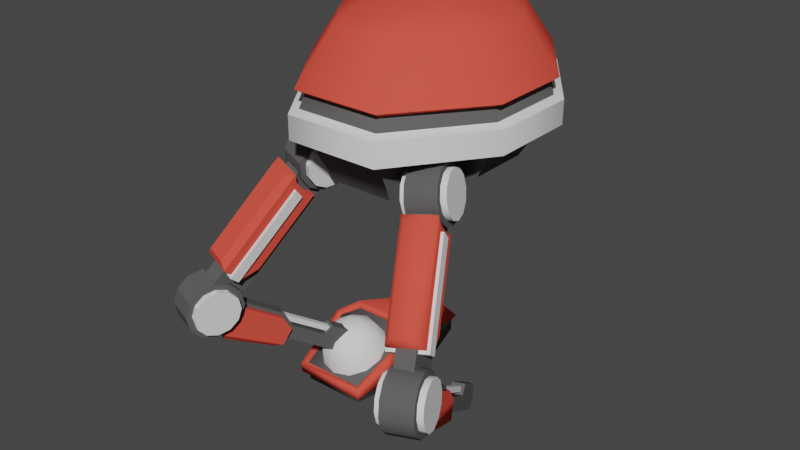 # Source: test-robot.blend  (saved by Blender 2.90.8; exported with 4.5.12 LTS)
import bpy
from mathutils import Matrix  # noqa: F401  (used for matrix-valued properties, if any)

bpy.ops.wm.read_factory_settings(use_empty=True)
scene = bpy.context.scene
scene.name = 'Scene'

# ---- collections
col_collection = bpy.data.collections.new('Collection'); scene.collection.children.link(col_collection)

# ---- materials (node trees are filled in below, after node groups)
mat_material_001 = bpy.data.materials.new('Material.001')
mat_material_001.use_transparent_shadow = False
mat_material_001.diffuse_color = (0.8, 0.08396, 0.05624, 1.0)
mat_material_002 = bpy.data.materials.new('Material.002')
mat_material_002.use_transparent_shadow = False
mat_material_002.diffuse_color = (0.1065, 0.1065, 0.1065, 1.0)
mat_material_003 = bpy.data.materials.new('Material.003')
mat_material_003.use_transparent_shadow = False

# ---- material node trees

# ---- world
world_world = bpy.data.worlds.new('World'); scene.world = world_world
world_world.use_nodes = True; world_world.node_tree.nodes.clear()
_N = world_world.node_tree.nodes; _L = world_world.node_tree.links
n0 = _N.new('ShaderNodeOutputWorld'); n0.name = 'World Output'; n0.location = (300, 300)
n1 = _N.new('ShaderNodeBackground'); n1.name = 'Background'; n1.location = (10, 300)
n1.inputs[0].default_value = (0.05088, 0.05088, 0.05088, 1.0)
_L.new(n1.outputs[0], n0.inputs[0])
n0.is_active_output = True
world_world.color = (0.05088, 0.05088, 0.05088)
world_world.use_sun_shadow = False
world_world.sun_shadow_jitter_overblur = 0.0

# ---- meshes
me_cylinder_003 = bpy.data.meshes.new('Cylinder.003')
me_cylinder_003.from_pydata([(-0.08667, 0.1667, 5.381e-09), (0.08667, 0.1667, -1.449e-08), (-0.08667, 0.1443, -0.08333), (0.08667, 0.1443, -0.08333), (-0.08667, 0.08333, -0.1443), (0.08667, 0.08333, -0.1443), (-0.08667, -3.129e-08, -0.1667), (0.08667, -3.129e-08, -0.1667), (-0.08667, -0.08333, -0.1443), (0.08667, -0.08333, -0.1443), (-0.08667, -0.1443, -0.08333), (0.08667, -0.1443, -0.08333), (-0.08667, -0.1667, -1.449e-08), (0.08667, -0.1667, -3.436e-08), (-0.08667, -0.1443, 0.08333), (0.08667, -0.1443, 0.08333), (-0.08667, -0.08333, 0.1443), (0.08667, -0.08333, 0.1443), (-0.08667, -1.015e-07, 0.1667), (0.08667, -1.015e-07, 0.1667), (-0.08667, 0.08333, 0.1443), (0.08667, 0.08333, 0.1443), (-0.08667, 0.1443, 0.08333), (0.08667, 0.1443, 0.08333), (-0.05333, 0.9417, -0.101), (0.05333, 0.9417, -0.101), (0.05333, 0.1266, 0.101), (-0.05333, 0.1266, 0.101), (-0.05333, 0.1266, -0.101), (0.05333, 0.1266, -0.101), (-0.05333, 0.9417, 0.101), (0.05333, 0.9417, 0.101), (-0.12, 0.1333, 3.146e-09), (0.12, 0.1333, -1.275e-08), (-0.12, 0.1155, -0.06667), (0.12, 0.1155, -0.06667), (-0.12, 0.06667, -0.1155), (0.12, 0.06667, -0.1155), (-0.12, -3.513e-08, -0.1333), (0.12, -3.513e-08, -0.1333), (-0.12, -0.06667, -0.1155), (0.12, -0.06667, -0.1155), (-0.12, -0.1155, -0.06667), (0.12, -0.1155, -0.06667), (-0.12, -0.1333, -1.275e-08), (0.12, -0.1333, -2.864e-08), (-0.12, -0.1155, 0.06667), (0.12, -0.1155, 0.06667), (-0.12, -0.06667, 0.1155), (0.12, -0.06667, 0.1155), (-0.12, -9.129e-08, 0.1333), (0.12, -9.129e-08, 0.1333), (-0.12, 0.06667, 0.1155), (0.12, 0.06667, 0.1155), (-0.12, 0.1155, 0.06667), (0.12, 0.1155, 0.06667), (-0.096, 0.2, 1.49e-08), (0.096, 0.2, -9.934e-09), (-0.096, 0.1873, -0.04972), (0.096, 0.1873, -0.04972), (0.096, 0.7685, -9.934e-09), (-0.096, 0.7685, 9.934e-09), (-0.096, 0.1732, 0.1), (0.096, 0.1732, 0.1), (-0.096, 0.1401, 0.134), (0.096, 0.1401, 0.134), (-0.096, 0.6797, -0.04972), (0.096, 0.6797, -0.04972), (-0.096, 0.7685, 0.134), (0.096, 0.7685, 0.134), (0.06267, 0.1734, 0.1673), (-0.06267, 0.1734, 0.1673), (0.06267, 0.7351, 0.1673), (-0.06267, 0.7351, 0.1673), (0.05333, 1.0, 0.0), (-0.05333, 1.0, 0.0), (0.113, 0.2077, 0.0831), (-0.113, 0.2077, 0.0831), (0.113, 0.7871, 0.08298), (-0.113, 0.7871, 0.08298), (0.113, 0.2226, 0.02307), (-0.113, 0.2226, 0.02307), (0.113, 0.7871, 0.0232), (-0.113, 0.7871, 0.0232)], [], [(0, 1, 3, 2), (2, 3, 5, 4), (4, 5, 7, 6), (6, 7, 9, 8), (8, 9, 11, 10), (10, 11, 13, 12), (12, 13, 15, 14), (14, 15, 17, 16), (16, 17, 19, 18), (18, 19, 21, 20), (3, 1, 23, 21, 19, 17, 15, 13, 11, 9, 7, 5), (20, 21, 23, 22), (22, 23, 1, 0), (0, 2, 4, 6, 8, 10, 12, 14, 16, 18, 20, 22), (28, 27, 26, 29), (24, 30, 27, 28), (30, 31, 26, 27), (24, 25, 31, 30), (25, 24, 28, 29), (31, 25, 29, 26), (32, 33, 35, 34), (34, 35, 37, 36), (36, 37, 39, 38), (38, 39, 41, 40), (40, 41, 43, 42), (42, 43, 45, 44), (44, 45, 47, 46), (46, 47, 49, 48), (48, 49, 51, 50), (50, 51, 53, 52), (35, 33, 55, 53, 51, 49, 47, 45, 43, 41, 39, 37), (52, 53, 55, 54), (54, 55, 33, 32), (32, 34, 36, 38, 40, 42, 44, 46, 48, 50, 52, 54), (56, 58, 59, 57), (64, 62, 63, 65), (62, 56, 57, 63), (61, 60, 67, 66), (68, 69, 60, 61), (63, 57, 60), (62, 64, 68, 61), (59, 58, 66, 67), (68, 64, 71, 73), (57, 59, 67, 60), (56, 62, 61), (65, 63, 60, 69), (58, 56, 61, 66), (71, 70, 72, 73), (64, 65, 70, 71), (69, 68, 73, 72), (65, 69, 72, 70), (30, 31, 74, 75), (24, 25, 74, 75), (74, 25, 31), (75, 24, 30), (77, 76, 78, 79), (76, 77, 81, 80), (80, 81, 83, 82), (79, 83, 81, 77), (79, 78, 82, 83), (76, 80, 82, 78)])
me_cylinder_003.polygons.foreach_set('material_index', [1, 1, 1, 1, 1, 1, 1, 1, 1, 1, 1, 1, 1, 1, 1, 1, 1, 1, 1, 1, 2, 2, 2, 2, 2, 2, 2, 2, 2, 2, 2, 2, 2, 2, 0, 0, 0, 0, 0, 0, 0, 0, 0, 0, 0, 0, 0, 0, 0, 0, 0, 1, 1, 1, 1, 2, 2, 2, 2, 2, 2])
_uv = me_cylinder_003.uv_layers.new(name='UVMap')
_uv.uv.foreach_set('vector', [1.0, 0.5, 1.0, 1.0, 0.9167, 1.0, 0.9167, 0.5, 0.9167, 0.5, 0.9167, 1.0, 0.8333, 1.0, 0.8333, 0.5, 0.8333, 0.5, 0.8333, 1.0, 0.75, 1.0, 0.75, 0.5, 0.75, 0.5, 0.75, 1.0, 0.6667, 1.0, 0.6667, 0.5, 0.6667, 0.5, 0.6667, 1.0, 0.5833, 1.0, 0.5833, 0.5, 0.5833, 0.5, 0.5833, 1.0, 0.5, 1.0, 0.5, 0.5, 0.5, 0.5, 0.5, 1.0, 0.4167, 1.0, 0.4167, 0.5, 0.4167, 0.5, 0.4167, 1.0, 0.3333, 1.0, 0.3333, 0.5, 0.3333, 0.5, 0.3333, 1.0, 0.25, 1.0, 0.25, 0.5, 0.25, 0.5, 0.25, 1.0, 0.1667, 1.0, 0.1667, 0.5, 0.37, 0.4578, 0.25, 0.49, 0.13, 0.4578, 0.04215, 0.37, 0.01, 0.25, 0.04215, 0.13, 0.13, 0.04215, 0.25, 0.01, 0.37, 0.04215, 0.4578, 0.13, 0.49, 0.25, 0.4578, 0.37, 0.1667, 0.5, 0.1667, 1.0, 0.08333, 1.0, 0.08333, 0.5, 0.08333, 0.5, 0.08333, 1.0, 7.451e-08, 1.0, 7.451e-08, 0.5, 0.75, 0.49, 0.87, 0.4578, 0.9578, 0.37, 0.99, 0.25, 0.9578, 0.13, 0.87, 0.04215, 0.75, 0.01, 0.63, 0.04215, 0.5422, 0.13, 0.51, 0.25, 0.5422, 0.37, 0.63, 0.4578, 0.0, 0.0, 0.0, 0.0, 0.0, 0.0, 0.0, 0.0, 0.0, 0.0, 0.0, 0.0, 0.0, 0.0, 0.0, 0.0, 0.0, 0.0, 0.0, 0.0, 0.0, 0.0, 0.0, 0.0, 0.0, 0.0, 0.0, 0.0, 0.0, 0.0, 0.0, 0.0, 0.0, 0.0, 0.0, 0.0, 0.0, 0.0, 0.0, 0.0, 0.0, 0.0, 0.0, 0.0, 0.0, 0.0, 0.0, 0.0, 1.0, 0.5, 1.0, 1.0, 0.9167, 1.0, 0.9167, 0.5, 0.9167, 0.5, 0.9167, 1.0, 0.8333, 1.0, 0.8333, 0.5, 0.8333, 0.5, 0.8333, 1.0, 0.75, 1.0, 0.75, 0.5, 0.75, 0.5, 0.75, 1.0, 0.6667, 1.0, 0.6667, 0.5, 0.6667, 0.5, 0.6667, 1.0, 0.5833, 1.0, 0.5833, 0.5, 0.5833, 0.5, 0.5833, 1.0, 0.5, 1.0, 0.5, 0.5, 0.5, 0.5, 0.5, 1.0, 0.4167, 1.0, 0.4167, 0.5, 0.4167, 0.5, 0.4167, 1.0, 0.3333, 1.0, 0.3333, 0.5, 0.3333, 0.5, 0.3333, 1.0, 0.25, 1.0, 0.25, 0.5, 0.25, 0.5, 0.25, 1.0, 0.1667, 1.0, 0.1667, 0.5, 0.37, 0.4578, 0.25, 0.49, 0.13, 0.4578, 0.04215, 0.37, 0.01, 0.25, 0.04215, 0.13, 0.13, 0.04215, 0.25, 0.01, 0.37, 0.04215, 0.4578, 0.13, 0.49, 0.25, 0.4578, 0.37, 0.1667, 0.5, 0.1667, 1.0, 0.08333, 1.0, 0.08333, 0.5, 0.08333, 0.5, 0.08333, 1.0, 7.451e-08, 1.0, 7.451e-08, 0.5, 0.75, 0.49, 0.87, 0.4578, 0.9578, 0.37, 0.99, 0.25, 0.9578, 0.13, 0.87, 0.04215, 0.75, 0.01, 0.63, 0.04215, 0.5422, 0.13, 0.51, 0.25, 0.5422, 0.37, 0.63, 0.4578, 1.0, 0.5, 0.9549, 0.5, 0.9549, 1.0, 1.0, 1.0, 0.125, 0.5, 0.08333, 0.5, 0.08333, 1.0, 0.125, 1.0, 0.08333, 0.5, 7.451e-08, 0.5, 7.451e-08, 1.0, 0.08333, 1.0, 1.0, 0.5, 1.0, 1.0, 0.9549, 1.0, 0.9549, 0.5, 0.125, 0.5, 0.125, 1.0, 0.08333, 1.0, 0.08333, 0.5, 0.08333, 1.0, 7.451e-08, 1.0, 0.08333, 1.0, 0.08333, 0.5, 0.125, 0.5, 0.125, 0.5, 0.08333, 0.5, 0.9549, 1.0, 0.9549, 0.5, 0.9549, 0.5, 0.9549, 1.0, 0.125, 0.5, 0.125, 0.5, 0.125, 0.5, 0.125, 0.5, 1.0, 1.0, 0.9549, 1.0, 0.9549, 1.0, 1.0, 1.0, 7.451e-08, 0.5, 0.08333, 0.5, 7.451e-08, 0.5, 0.125, 1.0, 0.08333, 1.0, 0.08333, 1.0, 0.125, 1.0, 0.9549, 0.5, 1.0, 0.5, 1.0, 0.5, 0.9549, 0.5, 0.125, 0.5, 0.125, 1.0, 0.125, 1.0, 0.125, 0.5, 0.125, 0.5, 0.125, 1.0, 0.125, 1.0, 0.125, 0.5, 0.125, 1.0, 0.125, 0.5, 0.125, 0.5, 0.125, 1.0, 0.125, 1.0, 0.125, 1.0, 0.125, 1.0, 0.125, 1.0, 0.0, 0.0, 0.0, 0.0, 0.0, 0.0, 0.0, 0.0, 0.0, 0.0, 0.0, 0.0, 0.0, 0.0, 0.0, 0.0, 0.0, 0.0, 0.0, 0.0, 0.0, 0.0, 0.0, 0.0, 0.0, 0.0, 0.0, 0.0, 0.125, 0.5, 0.125, 1.0, 0.125, 1.0, 0.125, 0.5, 0.125, 1.0, 0.125, 0.5, 0.125, 0.5, 0.125, 1.0, 0.125, 1.0, 0.125, 0.5, 0.125, 0.5, 0.125, 1.0, 0.125, 0.5, 0.125, 0.5, 0.125, 0.5, 0.125, 0.5, 0.125, 0.5, 0.125, 1.0, 0.125, 1.0, 0.125, 0.5, 0.125, 1.0, 0.125, 1.0, 0.125, 1.0, 0.125, 1.0])
me_cylinder_003.materials.append(mat_material_001)
me_cylinder_003.materials.append(mat_material_002)
me_cylinder_003.materials.append(mat_material_003)
me_cylinder_003.use_remesh_fix_poles = True
me_cylinder_003.use_remesh_preserve_attributes = False
me_cylinder_003.use_mirror_vertex_groups = False
me_cylinder_003.update()
me_cylinder_001 = bpy.data.meshes.new('Cylinder.001')
me_cylinder_001.from_pydata([(-0.08667, 0.1667, 5.381e-09), (0.08667, 0.1667, -1.449e-08), (-0.08667, 0.1443, -0.08333), (0.08667, 0.1443, -0.08333), (-0.08667, 0.08333, -0.1443), (0.08667, 0.08333, -0.1443), (-0.08667, -3.129e-08, -0.1667), (0.08667, -3.129e-08, -0.1667), (-0.08667, -0.08333, -0.1443), (0.08667, -0.08333, -0.1443), (-0.08667, -0.1443, -0.08333), (0.08667, -0.1443, -0.08333), (-0.08667, -0.1667, -1.449e-08), (0.08667, -0.1667, -3.436e-08), (-0.08667, -0.1443, 0.08333), (0.08667, -0.1443, 0.08333), (-0.08667, -0.08333, 0.1443), (0.08667, -0.08333, 0.1443), (-0.08667, -1.015e-07, 0.1667), (0.08667, -1.015e-07, 0.1667), (-0.08667, 0.08333, 0.1443), (0.08667, 0.08333, 0.1443), (-0.08667, 0.1443, 0.08333), (0.08667, 0.1443, 0.08333), (-0.03733, 0.9717, -0.07104), (0.03733, 0.9717, -0.07104), (0.03733, 0.1266, 0.07104), (-0.03733, 0.1266, 0.07104), (-0.03733, 0.1266, -0.07104), (0.03733, 0.1266, -0.07104), (-0.03733, 0.9717, 0.07104), (0.03733, 0.9717, 0.07104), (-0.12, 0.1333, 3.146e-09), (0.12, 0.1333, -1.275e-08), (-0.12, 0.1155, -0.06667), (0.12, 0.1155, -0.06667), (-0.12, 0.06667, -0.1155), (0.12, 0.06667, -0.1155), (-0.12, -3.513e-08, -0.1333), (0.12, -3.513e-08, -0.1333), (-0.12, -0.06667, -0.1155), (0.12, -0.06667, -0.1155), (-0.12, -0.1155, -0.06667), (0.12, -0.1155, -0.06667), (-0.12, -0.1333, -1.275e-08), (0.12, -0.1333, -2.864e-08), (-0.12, -0.1155, 0.06667), (0.12, -0.1155, 0.06667), (-0.12, -0.06667, 0.1155), (0.12, -0.06667, 0.1155), (-0.12, -9.129e-08, 0.1333), (0.12, -9.129e-08, 0.1333), (-0.12, 0.06667, 0.1155), (0.12, 0.06667, 0.1155), (-0.12, 0.1155, 0.06667), (0.12, 0.1155, 0.06667), (-0.066, 0.2, 1.49e-08), (0.066, 0.2, -9.934e-09), (-0.066, 0.1873, -0.04972), (0.066, 0.1873, -0.04972), (0.066, 0.5282, -9.934e-09), (-0.066, 0.5282, 9.934e-09), (-0.066, 0.1732, 0.1), (0.066, 0.1732, 0.1), (-0.066, 0.1401, 0.134), (0.066, 0.1401, 0.134), (-0.066, 0.4395, -0.04972), (0.066, 0.4395, -0.04972), (-0.066, 0.5282, 0.104), (0.066, 0.5282, 0.104), (0.03267, 0.1734, 0.1673), (-0.03267, 0.1734, 0.1673), (0.03267, 0.4949, 0.1373), (-0.03267, 0.4949, 0.1373), (0.03733, 1.0, 0.0), (-0.03733, 1.0, 0.0), (0.03733, 0.4474, -0.07104), (-0.03733, 0.4474, -0.07104), (-0.03733, 0.4474, 0.07104), (0.03733, 0.4474, 0.07104), (0.03733, 0.7915, -0.008925), (-0.03733, 0.7915, -0.008925), (-0.03733, 0.7915, 0.07104), (0.03733, 0.7915, 0.07104), (0.03733, 0.5492, 0.07104), (0.03733, 0.5492, -0.008925), (-0.03733, 0.5492, -0.008925), (-0.03733, 0.5492, 0.07104), (0.03733, 0.8125, -0.07104), (-0.03733, 0.8125, -0.07104), (-0.03733, 0.8125, 0.07104), (0.03733, 0.8125, 0.07104), (0.01867, 0.4729, -0.05551), (-0.01867, 0.4729, -0.05551), (0.01867, 0.7968, -0.02445), (-0.01867, 0.7968, -0.02445), (0.01867, 0.5238, -0.02445), (-0.01867, 0.5238, -0.02445), (0.01867, 0.8073, -0.05551), (-0.01867, 0.8073, -0.05551)], [], [(0, 1, 3, 2), (2, 3, 5, 4), (4, 5, 7, 6), (6, 7, 9, 8), (8, 9, 11, 10), (10, 11, 13, 12), (12, 13, 15, 14), (14, 15, 17, 16), (16, 17, 19, 18), (18, 19, 21, 20), (3, 1, 23, 21, 19, 17, 15, 13, 11, 9, 7, 5), (20, 21, 23, 22), (22, 23, 1, 0), (0, 2, 4, 6, 8, 10, 12, 14, 16, 18, 20, 22), (28, 27, 26, 29), (77, 78, 27, 28), (78, 79, 26, 27), (24, 25, 31, 30), (76, 77, 28, 29), (79, 76, 29, 26), (32, 33, 35, 34), (34, 35, 37, 36), (36, 37, 39, 38), (38, 39, 41, 40), (40, 41, 43, 42), (42, 43, 45, 44), (44, 45, 47, 46), (46, 47, 49, 48), (48, 49, 51, 50), (50, 51, 53, 52), (35, 33, 55, 53, 51, 49, 47, 45, 43, 41, 39, 37), (52, 53, 55, 54), (54, 55, 33, 32), (32, 34, 36, 38, 40, 42, 44, 46, 48, 50, 52, 54), (56, 58, 59, 57), (64, 62, 63, 65), (62, 56, 57, 63), (61, 60, 67, 66), (68, 69, 60, 61), (63, 57, 60), (62, 64, 68, 61), (59, 58, 66, 67), (68, 64, 71, 73), (57, 59, 67, 60), (56, 62, 61), (65, 63, 60, 69), (58, 56, 61, 66), (71, 70, 72, 73), (64, 65, 70, 71), (69, 68, 73, 72), (65, 69, 72, 70), (30, 31, 74, 75), (24, 25, 74, 75), (74, 25, 31), (75, 24, 30), (84, 85, 76, 79), (85, 86, 77, 76), (87, 84, 79, 78), (86, 87, 78, 77), (89, 90, 82, 81), (90, 91, 83, 82), (88, 89, 81, 80), (91, 88, 80, 83), (81, 82, 87, 86), (82, 83, 84, 87), (80, 81, 86, 85), (83, 80, 85, 84), (31, 25, 88, 91), (25, 24, 89, 88), (30, 31, 91, 90), (24, 30, 90, 89), (98, 94, 96, 92), (94, 95, 97, 96), (95, 99, 93, 97), (99, 98, 92, 93)])
me_cylinder_001.polygons.foreach_set('material_index', [1, 1, 1, 1, 1, 1, 1, 1, 1, 1, 1, 1, 1, 1, 1, 1, 1, 1, 1, 1, 2, 2, 2, 2, 2, 2, 2, 2, 2, 2, 2, 2, 2, 2, 0, 0, 0, 0, 0, 0, 0, 0, 0, 0, 0, 0, 0, 0, 0, 0, 0, 1, 1, 1, 1, 1, 1, 1, 1, 1, 1, 1, 1, 1, 1, 1, 1, 1, 1, 1, 1, 2, 2, 2, 2])
_uv = me_cylinder_001.uv_layers.new(name='UVMap')
_uv.uv.foreach_set('vector', [1.0, 0.5, 1.0, 1.0, 0.9167, 1.0, 0.9167, 0.5, 0.9167, 0.5, 0.9167, 1.0, 0.8333, 1.0, 0.8333, 0.5, 0.8333, 0.5, 0.8333, 1.0, 0.75, 1.0, 0.75, 0.5, 0.75, 0.5, 0.75, 1.0, 0.6667, 1.0, 0.6667, 0.5, 0.6667, 0.5, 0.6667, 1.0, 0.5833, 1.0, 0.5833, 0.5, 0.5833, 0.5, 0.5833, 1.0, 0.5, 1.0, 0.5, 0.5, 0.5, 0.5, 0.5, 1.0, 0.4167, 1.0, 0.4167, 0.5, 0.4167, 0.5, 0.4167, 1.0, 0.3333, 1.0, 0.3333, 0.5, 0.3333, 0.5, 0.3333, 1.0, 0.25, 1.0, 0.25, 0.5, 0.25, 0.5, 0.25, 1.0, 0.1667, 1.0, 0.1667, 0.5, 0.37, 0.4578, 0.25, 0.49, 0.13, 0.4578, 0.04215, 0.37, 0.01, 0.25, 0.04215, 0.13, 0.13, 0.04215, 0.25, 0.01, 0.37, 0.04215, 0.4578, 0.13, 0.49, 0.25, 0.4578, 0.37, 0.1667, 0.5, 0.1667, 1.0, 0.08333, 1.0, 0.08333, 0.5, 0.08333, 0.5, 0.08333, 1.0, 7.451e-08, 1.0, 7.451e-08, 0.5, 0.75, 0.49, 0.87, 0.4578, 0.9578, 0.37, 0.99, 0.25, 0.9578, 0.13, 0.87, 0.04215, 0.75, 0.01, 0.63, 0.04215, 0.5422, 0.13, 0.51, 0.25, 0.5422, 0.37, 0.63, 0.4578, 0.0, 0.0, 0.0, 0.0, 0.0, 0.0, 0.0, 0.0, 0.0, 0.0, 0.0, 0.0, 0.0, 0.0, 0.0, 0.0, 0.0, 0.0, 0.0, 0.0, 0.0, 0.0, 0.0, 0.0, 0.0, 0.0, 0.0, 0.0, 0.0, 0.0, 0.0, 0.0, 0.0, 0.0, 0.0, 0.0, 0.0, 0.0, 0.0, 0.0, 0.0, 0.0, 0.0, 0.0, 0.0, 0.0, 0.0, 0.0, 1.0, 0.5, 1.0, 1.0, 0.9167, 1.0, 0.9167, 0.5, 0.9167, 0.5, 0.9167, 1.0, 0.8333, 1.0, 0.8333, 0.5, 0.8333, 0.5, 0.8333, 1.0, 0.75, 1.0, 0.75, 0.5, 0.75, 0.5, 0.75, 1.0, 0.6667, 1.0, 0.6667, 0.5, 0.6667, 0.5, 0.6667, 1.0, 0.5833, 1.0, 0.5833, 0.5, 0.5833, 0.5, 0.5833, 1.0, 0.5, 1.0, 0.5, 0.5, 0.5, 0.5, 0.5, 1.0, 0.4167, 1.0, 0.4167, 0.5, 0.4167, 0.5, 0.4167, 1.0, 0.3333, 1.0, 0.3333, 0.5, 0.3333, 0.5, 0.3333, 1.0, 0.25, 1.0, 0.25, 0.5, 0.25, 0.5, 0.25, 1.0, 0.1667, 1.0, 0.1667, 0.5, 0.37, 0.4578, 0.25, 0.49, 0.13, 0.4578, 0.04215, 0.37, 0.01, 0.25, 0.04215, 0.13, 0.13, 0.04215, 0.25, 0.01, 0.37, 0.04215, 0.4578, 0.13, 0.49, 0.25, 0.4578, 0.37, 0.1667, 0.5, 0.1667, 1.0, 0.08333, 1.0, 0.08333, 0.5, 0.08333, 0.5, 0.08333, 1.0, 7.451e-08, 1.0, 7.451e-08, 0.5, 0.75, 0.49, 0.87, 0.4578, 0.9578, 0.37, 0.99, 0.25, 0.9578, 0.13, 0.87, 0.04215, 0.75, 0.01, 0.63, 0.04215, 0.5422, 0.13, 0.51, 0.25, 0.5422, 0.37, 0.63, 0.4578, 1.0, 0.5, 0.9549, 0.5, 0.9549, 1.0, 1.0, 1.0, 0.125, 0.5, 0.08333, 0.5, 0.08333, 1.0, 0.125, 1.0, 0.08333, 0.5, 7.451e-08, 0.5, 7.451e-08, 1.0, 0.08333, 1.0, 1.0, 0.5, 1.0, 1.0, 0.9549, 1.0, 0.9549, 0.5, 0.125, 0.5, 0.125, 1.0, 0.08333, 1.0, 0.08333, 0.5, 0.08333, 1.0, 7.451e-08, 1.0, 0.08333, 1.0, 0.08333, 0.5, 0.125, 0.5, 0.125, 0.5, 0.08333, 0.5, 0.9549, 1.0, 0.9549, 0.5, 0.9549, 0.5, 0.9549, 1.0, 0.125, 0.5, 0.125, 0.5, 0.125, 0.5, 0.125, 0.5, 1.0, 1.0, 0.9549, 1.0, 0.9549, 1.0, 1.0, 1.0, 7.451e-08, 0.5, 0.08333, 0.5, 7.451e-08, 0.5, 0.125, 1.0, 0.08333, 1.0, 0.08333, 1.0, 0.125, 1.0, 0.9549, 0.5, 1.0, 0.5, 1.0, 0.5, 0.9549, 0.5, 0.125, 0.5, 0.125, 1.0, 0.125, 1.0, 0.125, 0.5, 0.125, 0.5, 0.125, 1.0, 0.125, 1.0, 0.125, 0.5, 0.125, 1.0, 0.125, 0.5, 0.125, 0.5, 0.125, 1.0, 0.125, 1.0, 0.125, 1.0, 0.125, 1.0, 0.125, 1.0, 0.0, 0.0, 0.0, 0.0, 0.0, 0.0, 0.0, 0.0, 0.0, 0.0, 0.0, 0.0, 0.0, 0.0, 0.0, 0.0, 0.0, 0.0, 0.0, 0.0, 0.0, 0.0, 0.0, 0.0, 0.0, 0.0, 0.0, 0.0, 0.0, 0.0, 0.0, 0.0, 0.0, 0.0, 0.0, 0.0, 0.0, 0.0, 0.0, 0.0, 0.0, 0.0, 0.0, 0.0, 0.0, 0.0, 0.0, 0.0, 0.0, 0.0, 0.0, 0.0, 0.0, 0.0, 0.0, 0.0, 0.0, 0.0, 0.0, 0.0, 0.0, 0.0, 0.0, 0.0, 0.0, 0.0, 0.0, 0.0, 0.0, 0.0, 0.0, 0.0, 0.0, 0.0, 0.0, 0.0, 0.0, 0.0, 0.0, 0.0, 0.0, 0.0, 0.0, 0.0, 0.0, 0.0, 0.0, 0.0, 0.0, 0.0, 0.0, 0.0, 0.0, 0.0, 0.0, 0.0, 0.0, 0.0, 0.0, 0.0, 0.0, 0.0, 0.0, 0.0, 0.0, 0.0, 0.0, 0.0, 0.0, 0.0, 0.0, 0.0, 0.0, 0.0, 0.0, 0.0, 0.0, 0.0, 0.0, 0.0, 0.0, 0.0, 0.0, 0.0, 0.0, 0.0, 0.0, 0.0, 0.0, 0.0, 0.0, 0.0, 0.0, 0.0, 0.0, 0.0, 0.0, 0.0, 0.0, 0.0, 0.0, 0.0, 0.0, 0.0, 0.0, 0.0, 0.0, 0.0, 0.0, 0.0, 0.0, 0.0, 0.0, 0.0, 0.0, 0.0, 0.0, 0.0, 0.0, 0.0, 0.0, 0.0, 0.0, 0.0, 0.0, 0.0, 0.0, 0.0, 0.0, 0.0, 0.0, 0.0, 0.0, 0.0, 0.0, 0.0, 0.0, 0.0, 0.0, 0.0, 0.0, 0.0, 0.0, 0.0, 0.0, 0.0, 0.0, 0.0])
me_cylinder_001.materials.append(mat_material_001)
me_cylinder_001.materials.append(mat_material_002)
me_cylinder_001.materials.append(mat_material_003)
me_cylinder_001.use_remesh_fix_poles = True
me_cylinder_001.use_remesh_preserve_attributes = False
me_cylinder_001.use_mirror_vertex_groups = False
me_cylinder_001.update()
me_cylinder_002 = bpy.data.meshes.new('Cylinder.002')
me_cylinder_002.from_pydata([(-0.08667, 0.1667, 5.381e-09), (0.08667, 0.1667, -1.449e-08), (-0.08667, 0.1443, -0.08333), (0.08667, 0.1443, -0.08333), (-0.08667, 0.08333, -0.1443), (0.08667, 0.08333, -0.1443), (-0.08667, -3.129e-08, -0.1667), (0.08667, -3.129e-08, -0.1667), (-0.08667, -0.08333, -0.1443), (0.08667, -0.08333, -0.1443), (-0.08667, -0.1443, -0.08333), (0.08667, -0.1443, -0.08333), (-0.08667, -0.1667, -1.449e-08), (0.08667, -0.1667, -3.436e-08), (-0.08667, -0.1443, 0.08333), (0.08667, -0.1443, 0.08333), (-0.08667, -0.08333, 0.1443), (0.08667, -0.08333, 0.1443), (-0.08667, -1.015e-07, 0.1667), (0.08667, -1.015e-07, 0.1667), (-0.08667, 0.08333, 0.1443), (0.08667, 0.08333, 0.1443), (-0.08667, 0.1443, 0.08333), (0.08667, 0.1443, 0.08333), (-0.05333, 0.9417, -0.101), (0.05333, 0.9417, -0.101), (0.05333, 0.1266, 0.101), (-0.05333, 0.1266, 0.101), (-0.05333, 0.1266, -0.101), (0.05333, 0.1266, -0.101), (-0.05333, 0.9417, 0.101), (0.05333, 0.9417, 0.101), (-0.12, 0.1333, 3.146e-09), (0.12, 0.1333, -1.275e-08), (-0.12, 0.1155, -0.06667), (0.12, 0.1155, -0.06667), (-0.12, 0.06667, -0.1155), (0.12, 0.06667, -0.1155), (-0.12, -3.513e-08, -0.1333), (0.12, -3.513e-08, -0.1333), (-0.12, -0.06667, -0.1155), (0.12, -0.06667, -0.1155), (-0.12, -0.1155, -0.06667), (0.12, -0.1155, -0.06667), (-0.12, -0.1333, -1.275e-08), (0.12, -0.1333, -2.864e-08), (-0.12, -0.1155, 0.06667), (0.12, -0.1155, 0.06667), (-0.12, -0.06667, 0.1155), (0.12, -0.06667, 0.1155), (-0.12, -9.129e-08, 0.1333), (0.12, -9.129e-08, 0.1333), (-0.12, 0.06667, 0.1155), (0.12, 0.06667, 0.1155), (-0.12, 0.1155, 0.06667), (0.12, 0.1155, 0.06667), (-0.096, 0.2, 1.49e-08), (0.096, 0.2, -9.934e-09), (-0.096, 0.1873, -0.04972), (0.096, 0.1873, -0.04972), (0.096, 0.7685, -9.934e-09), (-0.096, 0.7685, 9.934e-09), (-0.096, 0.1732, 0.1), (0.096, 0.1732, 0.1), (-0.096, 0.1401, 0.134), (0.096, 0.1401, 0.134), (-0.096, 0.6797, -0.04972), (0.096, 0.6797, -0.04972), (-0.096, 0.7685, 0.134), (0.096, 0.7685, 0.134), (0.06267, 0.1734, 0.1673), (-0.06267, 0.1734, 0.1673), (0.06267, 0.7351, 0.1673), (-0.06267, 0.7351, 0.1673), (0.05333, 1.0, 0.0), (-0.05333, 1.0, 0.0), (0.113, 0.2077, 0.0831), (-0.113, 0.2077, 0.0831), (0.113, 0.7871, 0.08298), (-0.113, 0.7871, 0.08298), (0.113, 0.2226, 0.02307), (-0.113, 0.2226, 0.02307), (0.113, 0.7871, 0.0232), (-0.113, 0.7871, 0.0232)], [], [(0, 1, 3, 2), (2, 3, 5, 4), (4, 5, 7, 6), (6, 7, 9, 8), (8, 9, 11, 10), (10, 11, 13, 12), (12, 13, 15, 14), (14, 15, 17, 16), (16, 17, 19, 18), (18, 19, 21, 20), (3, 1, 23, 21, 19, 17, 15, 13, 11, 9, 7, 5), (20, 21, 23, 22), (22, 23, 1, 0), (0, 2, 4, 6, 8, 10, 12, 14, 16, 18, 20, 22), (28, 27, 26, 29), (24, 30, 27, 28), (30, 31, 26, 27), (24, 25, 31, 30), (25, 24, 28, 29), (31, 25, 29, 26), (32, 33, 35, 34), (34, 35, 37, 36), (36, 37, 39, 38), (38, 39, 41, 40), (40, 41, 43, 42), (42, 43, 45, 44), (44, 45, 47, 46), (46, 47, 49, 48), (48, 49, 51, 50), (50, 51, 53, 52), (35, 33, 55, 53, 51, 49, 47, 45, 43, 41, 39, 37), (52, 53, 55, 54), (54, 55, 33, 32), (32, 34, 36, 38, 40, 42, 44, 46, 48, 50, 52, 54), (56, 58, 59, 57), (64, 62, 63, 65), (62, 56, 57, 63), (61, 60, 67, 66), (68, 69, 60, 61), (63, 57, 60), (62, 64, 68, 61), (59, 58, 66, 67), (68, 64, 71, 73), (57, 59, 67, 60), (56, 62, 61), (65, 63, 60, 69), (58, 56, 61, 66), (71, 70, 72, 73), (64, 65, 70, 71), (69, 68, 73, 72), (65, 69, 72, 70), (30, 31, 74, 75), (24, 25, 74, 75), (74, 25, 31), (75, 24, 30), (77, 76, 78, 79), (76, 77, 81, 80), (80, 81, 83, 82), (79, 83, 81, 77), (79, 78, 82, 83), (76, 80, 82, 78)])
me_cylinder_002.polygons.foreach_set('use_smooth', [True] * 61)
me_cylinder_002.polygons.foreach_set('material_index', [1, 1, 1, 1, 1, 1, 1, 1, 1, 1, 1, 1, 1, 1, 1, 1, 1, 1, 1, 1, 2, 2, 2, 2, 2, 2, 2, 2, 2, 2, 2, 2, 2, 2, 0, 0, 0, 0, 0, 0, 0, 0, 0, 0, 0, 0, 0, 0, 0, 0, 0, 1, 1, 1, 1, 2, 2, 2, 2, 2, 2])
_uv = me_cylinder_002.uv_layers.new(name='UVMap')
_uv.uv.foreach_set('vector', [1.0, 0.5, 1.0, 1.0, 0.9167, 1.0, 0.9167, 0.5, 0.9167, 0.5, 0.9167, 1.0, 0.8333, 1.0, 0.8333, 0.5, 0.8333, 0.5, 0.8333, 1.0, 0.75, 1.0, 0.75, 0.5, 0.75, 0.5, 0.75, 1.0, 0.6667, 1.0, 0.6667, 0.5, 0.6667, 0.5, 0.6667, 1.0, 0.5833, 1.0, 0.5833, 0.5, 0.5833, 0.5, 0.5833, 1.0, 0.5, 1.0, 0.5, 0.5, 0.5, 0.5, 0.5, 1.0, 0.4167, 1.0, 0.4167, 0.5, 0.4167, 0.5, 0.4167, 1.0, 0.3333, 1.0, 0.3333, 0.5, 0.3333, 0.5, 0.3333, 1.0, 0.25, 1.0, 0.25, 0.5, 0.25, 0.5, 0.25, 1.0, 0.1667, 1.0, 0.1667, 0.5, 0.37, 0.4578, 0.25, 0.49, 0.13, 0.4578, 0.04215, 0.37, 0.01, 0.25, 0.04215, 0.13, 0.13, 0.04215, 0.25, 0.01, 0.37, 0.04215, 0.4578, 0.13, 0.49, 0.25, 0.4578, 0.37, 0.1667, 0.5, 0.1667, 1.0, 0.08333, 1.0, 0.08333, 0.5, 0.08333, 0.5, 0.08333, 1.0, 7.451e-08, 1.0, 7.451e-08, 0.5, 0.75, 0.49, 0.87, 0.4578, 0.9578, 0.37, 0.99, 0.25, 0.9578, 0.13, 0.87, 0.04215, 0.75, 0.01, 0.63, 0.04215, 0.5422, 0.13, 0.51, 0.25, 0.5422, 0.37, 0.63, 0.4578, 0.0, 0.0, 0.0, 0.0, 0.0, 0.0, 0.0, 0.0, 0.0, 0.0, 0.0, 0.0, 0.0, 0.0, 0.0, 0.0, 0.0, 0.0, 0.0, 0.0, 0.0, 0.0, 0.0, 0.0, 0.0, 0.0, 0.0, 0.0, 0.0, 0.0, 0.0, 0.0, 0.0, 0.0, 0.0, 0.0, 0.0, 0.0, 0.0, 0.0, 0.0, 0.0, 0.0, 0.0, 0.0, 0.0, 0.0, 0.0, 1.0, 0.5, 1.0, 1.0, 0.9167, 1.0, 0.9167, 0.5, 0.9167, 0.5, 0.9167, 1.0, 0.8333, 1.0, 0.8333, 0.5, 0.8333, 0.5, 0.8333, 1.0, 0.75, 1.0, 0.75, 0.5, 0.75, 0.5, 0.75, 1.0, 0.6667, 1.0, 0.6667, 0.5, 0.6667, 0.5, 0.6667, 1.0, 0.5833, 1.0, 0.5833, 0.5, 0.5833, 0.5, 0.5833, 1.0, 0.5, 1.0, 0.5, 0.5, 0.5, 0.5, 0.5, 1.0, 0.4167, 1.0, 0.4167, 0.5, 0.4167, 0.5, 0.4167, 1.0, 0.3333, 1.0, 0.3333, 0.5, 0.3333, 0.5, 0.3333, 1.0, 0.25, 1.0, 0.25, 0.5, 0.25, 0.5, 0.25, 1.0, 0.1667, 1.0, 0.1667, 0.5, 0.37, 0.4578, 0.25, 0.49, 0.13, 0.4578, 0.04215, 0.37, 0.01, 0.25, 0.04215, 0.13, 0.13, 0.04215, 0.25, 0.01, 0.37, 0.04215, 0.4578, 0.13, 0.49, 0.25, 0.4578, 0.37, 0.1667, 0.5, 0.1667, 1.0, 0.08333, 1.0, 0.08333, 0.5, 0.08333, 0.5, 0.08333, 1.0, 7.451e-08, 1.0, 7.451e-08, 0.5, 0.75, 0.49, 0.87, 0.4578, 0.9578, 0.37, 0.99, 0.25, 0.9578, 0.13, 0.87, 0.04215, 0.75, 0.01, 0.63, 0.04215, 0.5422, 0.13, 0.51, 0.25, 0.5422, 0.37, 0.63, 0.4578, 1.0, 0.5, 0.9549, 0.5, 0.9549, 1.0, 1.0, 1.0, 0.125, 0.5, 0.08333, 0.5, 0.08333, 1.0, 0.125, 1.0, 0.08333, 0.5, 7.451e-08, 0.5, 7.451e-08, 1.0, 0.08333, 1.0, 1.0, 0.5, 1.0, 1.0, 0.9549, 1.0, 0.9549, 0.5, 0.125, 0.5, 0.125, 1.0, 0.08333, 1.0, 0.08333, 0.5, 0.08333, 1.0, 7.451e-08, 1.0, 0.08333, 1.0, 0.08333, 0.5, 0.125, 0.5, 0.125, 0.5, 0.08333, 0.5, 0.9549, 1.0, 0.9549, 0.5, 0.9549, 0.5, 0.9549, 1.0, 0.125, 0.5, 0.125, 0.5, 0.125, 0.5, 0.125, 0.5, 1.0, 1.0, 0.9549, 1.0, 0.9549, 1.0, 1.0, 1.0, 7.451e-08, 0.5, 0.08333, 0.5, 7.451e-08, 0.5, 0.125, 1.0, 0.08333, 1.0, 0.08333, 1.0, 0.125, 1.0, 0.9549, 0.5, 1.0, 0.5, 1.0, 0.5, 0.9549, 0.5, 0.125, 0.5, 0.125, 1.0, 0.125, 1.0, 0.125, 0.5, 0.125, 0.5, 0.125, 1.0, 0.125, 1.0, 0.125, 0.5, 0.125, 1.0, 0.125, 0.5, 0.125, 0.5, 0.125, 1.0, 0.125, 1.0, 0.125, 1.0, 0.125, 1.0, 0.125, 1.0, 0.0, 0.0, 0.0, 0.0, 0.0, 0.0, 0.0, 0.0, 0.0, 0.0, 0.0, 0.0, 0.0, 0.0, 0.0, 0.0, 0.0, 0.0, 0.0, 0.0, 0.0, 0.0, 0.0, 0.0, 0.0, 0.0, 0.0, 0.0, 0.125, 0.5, 0.125, 1.0, 0.125, 1.0, 0.125, 0.5, 0.125, 1.0, 0.125, 0.5, 0.125, 0.5, 0.125, 1.0, 0.125, 1.0, 0.125, 0.5, 0.125, 0.5, 0.125, 1.0, 0.125, 0.5, 0.125, 0.5, 0.125, 0.5, 0.125, 0.5, 0.125, 0.5, 0.125, 1.0, 0.125, 1.0, 0.125, 0.5, 0.125, 1.0, 0.125, 1.0, 0.125, 1.0, 0.125, 1.0])
me_cylinder_002.materials.append(mat_material_001)
me_cylinder_002.materials.append(mat_material_002)
me_cylinder_002.materials.append(mat_material_003)
me_cylinder_002.use_remesh_fix_poles = True
me_cylinder_002.use_remesh_preserve_attributes = False
me_cylinder_002.use_mirror_vertex_groups = False
me_cylinder_002.update()
me_cylinder_004 = bpy.data.meshes.new('Cylinder.004')
me_cylinder_004.from_pydata([(-0.08667, 0.1667, 5.381e-09), (0.08667, 0.1667, -1.449e-08), (-0.08667, 0.1443, -0.08333), (0.08667, 0.1443, -0.08333), (-0.08667, 0.08333, -0.1443), (0.08667, 0.08333, -0.1443), (-0.08667, -3.129e-08, -0.1667), (0.08667, -3.129e-08, -0.1667), (-0.08667, -0.08333, -0.1443), (0.08667, -0.08333, -0.1443), (-0.08667, -0.1443, -0.08333), (0.08667, -0.1443, -0.08333), (-0.08667, -0.1667, -1.449e-08), (0.08667, -0.1667, -3.436e-08), (-0.08667, -0.1443, 0.08333), (0.08667, -0.1443, 0.08333), (-0.08667, -0.08333, 0.1443), (0.08667, -0.08333, 0.1443), (-0.08667, -1.015e-07, 0.1667), (0.08667, -1.015e-07, 0.1667), (-0.08667, 0.08333, 0.1443), (0.08667, 0.08333, 0.1443), (-0.08667, 0.1443, 0.08333), (0.08667, 0.1443, 0.08333), (-0.03733, 0.9717, -0.07104), (0.03733, 0.9717, -0.07104), (0.03733, 0.1266, 0.07104), (-0.03733, 0.1266, 0.07104), (-0.03733, 0.1266, -0.07104), (0.03733, 0.1266, -0.07104), (-0.03733, 0.9717, 0.07104), (0.03733, 0.9717, 0.07104), (-0.12, 0.1333, 3.146e-09), (0.12, 0.1333, -1.275e-08), (-0.12, 0.1155, -0.06667), (0.12, 0.1155, -0.06667), (-0.12, 0.06667, -0.1155), (0.12, 0.06667, -0.1155), (-0.12, -3.513e-08, -0.1333), (0.12, -3.513e-08, -0.1333), (-0.12, -0.06667, -0.1155), (0.12, -0.06667, -0.1155), (-0.12, -0.1155, -0.06667), (0.12, -0.1155, -0.06667), (-0.12, -0.1333, -1.275e-08), (0.12, -0.1333, -2.864e-08), (-0.12, -0.1155, 0.06667), (0.12, -0.1155, 0.06667), (-0.12, -0.06667, 0.1155), (0.12, -0.06667, 0.1155), (-0.12, -9.129e-08, 0.1333), (0.12, -9.129e-08, 0.1333), (-0.12, 0.06667, 0.1155), (0.12, 0.06667, 0.1155), (-0.12, 0.1155, 0.06667), (0.12, 0.1155, 0.06667), (-0.066, 0.2, 1.49e-08), (0.066, 0.2, -9.934e-09), (-0.066, 0.1873, -0.04972), (0.066, 0.1873, -0.04972), (0.066, 0.5282, -9.934e-09), (-0.066, 0.5282, 9.934e-09), (-0.066, 0.1732, 0.1), (0.066, 0.1732, 0.1), (-0.066, 0.1401, 0.134), (0.066, 0.1401, 0.134), (-0.066, 0.4395, -0.04972), (0.066, 0.4395, -0.04972), (-0.066, 0.5282, 0.104), (0.066, 0.5282, 0.104), (0.03267, 0.1734, 0.1673), (-0.03267, 0.1734, 0.1673), (0.03267, 0.4949, 0.1373), (-0.03267, 0.4949, 0.1373), (0.03733, 1.0, 0.0), (-0.03733, 1.0, 0.0), (0.03733, 0.4474, -0.07104), (-0.03733, 0.4474, -0.07104), (-0.03733, 0.4474, 0.07104), (0.03733, 0.4474, 0.07104), (0.03733, 0.7915, -0.008925), (-0.03733, 0.7915, -0.008925), (-0.03733, 0.7915, 0.07104), (0.03733, 0.7915, 0.07104), (0.03733, 0.5492, 0.07104), (0.03733, 0.5492, -0.008925), (-0.03733, 0.5492, -0.008925), (-0.03733, 0.5492, 0.07104), (0.03733, 0.8125, -0.07104), (-0.03733, 0.8125, -0.07104), (-0.03733, 0.8125, 0.07104), (0.03733, 0.8125, 0.07104), (0.01867, 0.4729, -0.05551), (-0.01867, 0.4729, -0.05551), (0.01867, 0.7968, -0.02445), (-0.01867, 0.7968, -0.02445), (0.01867, 0.5238, -0.02445), (-0.01867, 0.5238, -0.02445), (0.01867, 0.8073, -0.05551), (-0.01867, 0.8073, -0.05551)], [], [(0, 1, 3, 2), (2, 3, 5, 4), (4, 5, 7, 6), (6, 7, 9, 8), (8, 9, 11, 10), (10, 11, 13, 12), (12, 13, 15, 14), (14, 15, 17, 16), (16, 17, 19, 18), (18, 19, 21, 20), (3, 1, 23, 21, 19, 17, 15, 13, 11, 9, 7, 5), (20, 21, 23, 22), (22, 23, 1, 0), (0, 2, 4, 6, 8, 10, 12, 14, 16, 18, 20, 22), (28, 27, 26, 29), (77, 78, 27, 28), (78, 79, 26, 27), (24, 25, 31, 30), (76, 77, 28, 29), (79, 76, 29, 26), (32, 33, 35, 34), (34, 35, 37, 36), (36, 37, 39, 38), (38, 39, 41, 40), (40, 41, 43, 42), (42, 43, 45, 44), (44, 45, 47, 46), (46, 47, 49, 48), (48, 49, 51, 50), (50, 51, 53, 52), (35, 33, 55, 53, 51, 49, 47, 45, 43, 41, 39, 37), (52, 53, 55, 54), (54, 55, 33, 32), (32, 34, 36, 38, 40, 42, 44, 46, 48, 50, 52, 54), (56, 58, 59, 57), (64, 62, 63, 65), (62, 56, 57, 63), (61, 60, 67, 66), (68, 69, 60, 61), (63, 57, 60), (62, 64, 68, 61), (59, 58, 66, 67), (68, 64, 71, 73), (57, 59, 67, 60), (56, 62, 61), (65, 63, 60, 69), (58, 56, 61, 66), (71, 70, 72, 73), (64, 65, 70, 71), (69, 68, 73, 72), (65, 69, 72, 70), (30, 31, 74, 75), (24, 25, 74, 75), (74, 25, 31), (75, 24, 30), (84, 85, 76, 79), (85, 86, 77, 76), (87, 84, 79, 78), (86, 87, 78, 77), (89, 90, 82, 81), (90, 91, 83, 82), (88, 89, 81, 80), (91, 88, 80, 83), (81, 82, 87, 86), (82, 83, 84, 87), (80, 81, 86, 85), (83, 80, 85, 84), (31, 25, 88, 91), (25, 24, 89, 88), (30, 31, 91, 90), (24, 30, 90, 89), (98, 94, 96, 92), (94, 95, 97, 96), (95, 99, 93, 97), (99, 98, 92, 93)])
me_cylinder_004.polygons.foreach_set('use_smooth', [True] * 75)
me_cylinder_004.polygons.foreach_set('material_index', [1, 1, 1, 1, 1, 1, 1, 1, 1, 1, 1, 1, 1, 1, 1, 1, 1, 1, 1, 1, 2, 2, 2, 2, 2, 2, 2, 2, 2, 2, 2, 2, 2, 2, 0, 0, 0, 0, 0, 0, 0, 0, 0, 0, 0, 0, 0, 0, 0, 0, 0, 1, 1, 1, 1, 1, 1, 1, 1, 1, 1, 1, 1, 1, 1, 1, 1, 1, 1, 1, 1, 2, 2, 2, 2])
_uv = me_cylinder_004.uv_layers.new(name='UVMap')
_uv.uv.foreach_set('vector', [1.0, 0.5, 1.0, 1.0, 0.9167, 1.0, 0.9167, 0.5, 0.9167, 0.5, 0.9167, 1.0, 0.8333, 1.0, 0.8333, 0.5, 0.8333, 0.5, 0.8333, 1.0, 0.75, 1.0, 0.75, 0.5, 0.75, 0.5, 0.75, 1.0, 0.6667, 1.0, 0.6667, 0.5, 0.6667, 0.5, 0.6667, 1.0, 0.5833, 1.0, 0.5833, 0.5, 0.5833, 0.5, 0.5833, 1.0, 0.5, 1.0, 0.5, 0.5, 0.5, 0.5, 0.5, 1.0, 0.4167, 1.0, 0.4167, 0.5, 0.4167, 0.5, 0.4167, 1.0, 0.3333, 1.0, 0.3333, 0.5, 0.3333, 0.5, 0.3333, 1.0, 0.25, 1.0, 0.25, 0.5, 0.25, 0.5, 0.25, 1.0, 0.1667, 1.0, 0.1667, 0.5, 0.37, 0.4578, 0.25, 0.49, 0.13, 0.4578, 0.04215, 0.37, 0.01, 0.25, 0.04215, 0.13, 0.13, 0.04215, 0.25, 0.01, 0.37, 0.04215, 0.4578, 0.13, 0.49, 0.25, 0.4578, 0.37, 0.1667, 0.5, 0.1667, 1.0, 0.08333, 1.0, 0.08333, 0.5, 0.08333, 0.5, 0.08333, 1.0, 7.451e-08, 1.0, 7.451e-08, 0.5, 0.75, 0.49, 0.87, 0.4578, 0.9578, 0.37, 0.99, 0.25, 0.9578, 0.13, 0.87, 0.04215, 0.75, 0.01, 0.63, 0.04215, 0.5422, 0.13, 0.51, 0.25, 0.5422, 0.37, 0.63, 0.4578, 0.0, 0.0, 0.0, 0.0, 0.0, 0.0, 0.0, 0.0, 0.0, 0.0, 0.0, 0.0, 0.0, 0.0, 0.0, 0.0, 0.0, 0.0, 0.0, 0.0, 0.0, 0.0, 0.0, 0.0, 0.0, 0.0, 0.0, 0.0, 0.0, 0.0, 0.0, 0.0, 0.0, 0.0, 0.0, 0.0, 0.0, 0.0, 0.0, 0.0, 0.0, 0.0, 0.0, 0.0, 0.0, 0.0, 0.0, 0.0, 1.0, 0.5, 1.0, 1.0, 0.9167, 1.0, 0.9167, 0.5, 0.9167, 0.5, 0.9167, 1.0, 0.8333, 1.0, 0.8333, 0.5, 0.8333, 0.5, 0.8333, 1.0, 0.75, 1.0, 0.75, 0.5, 0.75, 0.5, 0.75, 1.0, 0.6667, 1.0, 0.6667, 0.5, 0.6667, 0.5, 0.6667, 1.0, 0.5833, 1.0, 0.5833, 0.5, 0.5833, 0.5, 0.5833, 1.0, 0.5, 1.0, 0.5, 0.5, 0.5, 0.5, 0.5, 1.0, 0.4167, 1.0, 0.4167, 0.5, 0.4167, 0.5, 0.4167, 1.0, 0.3333, 1.0, 0.3333, 0.5, 0.3333, 0.5, 0.3333, 1.0, 0.25, 1.0, 0.25, 0.5, 0.25, 0.5, 0.25, 1.0, 0.1667, 1.0, 0.1667, 0.5, 0.37, 0.4578, 0.25, 0.49, 0.13, 0.4578, 0.04215, 0.37, 0.01, 0.25, 0.04215, 0.13, 0.13, 0.04215, 0.25, 0.01, 0.37, 0.04215, 0.4578, 0.13, 0.49, 0.25, 0.4578, 0.37, 0.1667, 0.5, 0.1667, 1.0, 0.08333, 1.0, 0.08333, 0.5, 0.08333, 0.5, 0.08333, 1.0, 7.451e-08, 1.0, 7.451e-08, 0.5, 0.75, 0.49, 0.87, 0.4578, 0.9578, 0.37, 0.99, 0.25, 0.9578, 0.13, 0.87, 0.04215, 0.75, 0.01, 0.63, 0.04215, 0.5422, 0.13, 0.51, 0.25, 0.5422, 0.37, 0.63, 0.4578, 1.0, 0.5, 0.9549, 0.5, 0.9549, 1.0, 1.0, 1.0, 0.125, 0.5, 0.08333, 0.5, 0.08333, 1.0, 0.125, 1.0, 0.08333, 0.5, 7.451e-08, 0.5, 7.451e-08, 1.0, 0.08333, 1.0, 1.0, 0.5, 1.0, 1.0, 0.9549, 1.0, 0.9549, 0.5, 0.125, 0.5, 0.125, 1.0, 0.08333, 1.0, 0.08333, 0.5, 0.08333, 1.0, 7.451e-08, 1.0, 0.08333, 1.0, 0.08333, 0.5, 0.125, 0.5, 0.125, 0.5, 0.08333, 0.5, 0.9549, 1.0, 0.9549, 0.5, 0.9549, 0.5, 0.9549, 1.0, 0.125, 0.5, 0.125, 0.5, 0.125, 0.5, 0.125, 0.5, 1.0, 1.0, 0.9549, 1.0, 0.9549, 1.0, 1.0, 1.0, 7.451e-08, 0.5, 0.08333, 0.5, 7.451e-08, 0.5, 0.125, 1.0, 0.08333, 1.0, 0.08333, 1.0, 0.125, 1.0, 0.9549, 0.5, 1.0, 0.5, 1.0, 0.5, 0.9549, 0.5, 0.125, 0.5, 0.125, 1.0, 0.125, 1.0, 0.125, 0.5, 0.125, 0.5, 0.125, 1.0, 0.125, 1.0, 0.125, 0.5, 0.125, 1.0, 0.125, 0.5, 0.125, 0.5, 0.125, 1.0, 0.125, 1.0, 0.125, 1.0, 0.125, 1.0, 0.125, 1.0, 0.0, 0.0, 0.0, 0.0, 0.0, 0.0, 0.0, 0.0, 0.0, 0.0, 0.0, 0.0, 0.0, 0.0, 0.0, 0.0, 0.0, 0.0, 0.0, 0.0, 0.0, 0.0, 0.0, 0.0, 0.0, 0.0, 0.0, 0.0, 0.0, 0.0, 0.0, 0.0, 0.0, 0.0, 0.0, 0.0, 0.0, 0.0, 0.0, 0.0, 0.0, 0.0, 0.0, 0.0, 0.0, 0.0, 0.0, 0.0, 0.0, 0.0, 0.0, 0.0, 0.0, 0.0, 0.0, 0.0, 0.0, 0.0, 0.0, 0.0, 0.0, 0.0, 0.0, 0.0, 0.0, 0.0, 0.0, 0.0, 0.0, 0.0, 0.0, 0.0, 0.0, 0.0, 0.0, 0.0, 0.0, 0.0, 0.0, 0.0, 0.0, 0.0, 0.0, 0.0, 0.0, 0.0, 0.0, 0.0, 0.0, 0.0, 0.0, 0.0, 0.0, 0.0, 0.0, 0.0, 0.0, 0.0, 0.0, 0.0, 0.0, 0.0, 0.0, 0.0, 0.0, 0.0, 0.0, 0.0, 0.0, 0.0, 0.0, 0.0, 0.0, 0.0, 0.0, 0.0, 0.0, 0.0, 0.0, 0.0, 0.0, 0.0, 0.0, 0.0, 0.0, 0.0, 0.0, 0.0, 0.0, 0.0, 0.0, 0.0, 0.0, 0.0, 0.0, 0.0, 0.0, 0.0, 0.0, 0.0, 0.0, 0.0, 0.0, 0.0, 0.0, 0.0, 0.0, 0.0, 0.0, 0.0, 0.0, 0.0, 0.0, 0.0, 0.0, 0.0, 0.0, 0.0, 0.0, 0.0, 0.0, 0.0, 0.0, 0.0, 0.0, 0.0, 0.0, 0.0, 0.0, 0.0, 0.0, 0.0, 0.0, 0.0, 0.0, 0.0, 0.0, 0.0, 0.0, 0.0, 0.0, 0.0, 0.0, 0.0, 0.0, 0.0, 0.0, 0.0])
me_cylinder_004.materials.append(mat_material_001)
me_cylinder_004.materials.append(mat_material_002)
me_cylinder_004.materials.append(mat_material_003)
me_cylinder_004.use_remesh_fix_poles = True
me_cylinder_004.use_remesh_preserve_attributes = False
me_cylinder_004.use_mirror_vertex_groups = False
me_cylinder_004.update()
me_cube = bpy.data.meshes.new('Cube')
me_cube.from_pydata([(-0.2264, 0.2307, -0.3334), (-0.1812, -0.5413, -0.3249), (0.1812, -0.5413, -0.3249), (0.1812, 0.5456, -0.2522), (-0.1812, 0.5456, -0.2522), (0.4364, -0.1777, -0.2522), (0.4364, 0.1846, -0.2522), (0.2264, -0.2222, -0.3334), (-0.2264, -0.2222, -0.3334), (0.2264, 0.2307, -0.3334), (0.589, 0.2448, 0.09971), (0.5456, 0.2307, -0.07465), (0.589, -0.2362, 0.09963), (0.5456, -0.2222, -0.07465), (-0.589, -0.2362, 0.09963), (-0.5456, -0.2222, -0.07465), (-0.589, 0.2448, 0.09971), (-0.5456, 0.2307, -0.07465), (0.2461, -0.7161, 0.1029), (0.2264, -0.6766, -0.07465), (-0.2461, -0.7161, 0.1029), (-0.2264, -0.6766, -0.07465), (-0.246, 0.7214, 0.103), (-0.2264, 0.682, -0.07465), (0.246, 0.7214, 0.103), (0.2264, 0.682, -0.07465), (-0.4364, 0.1846, -0.2522), (-0.4364, -0.1777, -0.2522), (0.2264, -0.2222, -0.07465), (-0.2264, -0.2222, -0.07465), (0.6409, -0.2523, 0.08272), (0.2726, -0.7654, 0.08272), (-0.6409, 0.261, 0.08272), (-0.2724, 0.7708, 0.08272), (-0.6409, -0.2523, 0.08272), (-0.2726, -0.7654, 0.08272), (0.6409, 0.261, 0.08272), (0.2724, 0.7708, 0.08272), (0.6409, 0.261, -0.05314), (0.6409, -0.2523, -0.05314), (-0.6409, -0.2523, -0.05314), (-0.6409, 0.261, -0.05314), (0.2726, -0.7654, -0.05314), (-0.2726, -0.7654, -0.05314), (-0.2724, 0.7708, -0.05314), (0.2724, 0.7708, -0.05314), (-0.2264, 0.2307, -0.07465), (0.2264, 0.2307, -0.07465), (0.5626, 0.233, 0.1709), (0.5627, -0.2252, 0.1708), (-0.5627, -0.2252, 0.1708), (-0.5626, 0.233, 0.1709), (0.2351, -0.6835, 0.1737), (-0.2351, -0.6835, 0.1737), (-0.235, 0.6882, 0.1738), (0.235, 0.6882, 0.1738), (-0.4441, 0.1798, 0.4825), (-0.1866, 0.5311, 0.4865), (-0.4441, -0.173, 0.4824), (0.4441, 0.1798, 0.4825), (0.1866, 0.5311, 0.4865), (0.4441, -0.173, 0.4824), (0.2156, 0.2144, 0.5795), (0.2156, -0.206, 0.5796), (0.1867, -0.5265, 0.4864), (-0.1867, -0.5265, 0.4864), (-0.2156, 0.2144, 0.5795), (-0.2156, -0.206, 0.5796), (0.6139, 0.2498, 0.1956), (0.614, -0.2419, 0.1955), (-0.614, -0.2419, 0.1955), (-0.6139, 0.2498, 0.1956), (0.2582, -0.7301, 0.2021), (-0.2582, -0.7301, 0.2021), (-0.258, 0.7349, 0.2023), (0.258, 0.7349, 0.2023)], [], [(54, 22, 16, 51), (7, 28, 19, 2), (1, 21, 29, 8), (7, 2, 1, 8), (5, 13, 28, 7), (3, 9, 0, 4), (26, 17, 46, 0), (9, 7, 8, 0), (50, 53, 73, 70), (48, 55, 75, 68), (52, 49, 69, 72), (6, 5, 7, 9), (49, 48, 68, 69), (54, 51, 71, 74), (55, 48, 10, 24), (55, 54, 74, 75), (15, 17, 26, 27), (17, 15, 40, 41), (0, 8, 27, 26), (19, 13, 39, 42), (8, 29, 15, 27), (24, 10, 36, 37), (11, 13, 5, 6), (18, 20, 35, 31), (0, 46, 23, 4), (9, 47, 11, 6), (11, 25, 45, 38), (19, 21, 1, 2), (23, 25, 3, 4), (16, 22, 33, 32), (21, 19, 42, 43), (15, 21, 43, 40), (3, 25, 47, 9), (13, 19, 28), (21, 15, 29), (44, 33, 37, 45), (42, 31, 35, 43), (31, 42, 39, 30), (40, 34, 32, 41), (38, 36, 30, 39), (35, 34, 40, 43), (33, 44, 41, 32), (37, 36, 38, 45), (12, 18, 31, 30), (20, 14, 34, 35), (23, 17, 41, 44), (14, 16, 32, 34), (13, 11, 38, 39), (25, 23, 44, 45), (10, 12, 30, 36), (22, 24, 37, 33), (11, 47, 25), (23, 46, 17), (22, 54, 55, 24), (53, 52, 72, 73), (18, 52, 53, 20), (18, 12, 49, 52), (14, 50, 51, 16), (10, 48, 49, 12), (20, 53, 50, 14), (51, 50, 70, 71), (59, 60, 62), (73, 65, 58, 70), (66, 56, 58, 67), (61, 63, 64), (68, 59, 61, 69), (70, 58, 56, 71), (59, 62, 63, 61), (62, 66, 67, 63), (57, 56, 66), (60, 57, 66, 62), (72, 69, 61, 64), (63, 67, 65, 64), (67, 58, 65), (72, 64, 65, 73), (74, 57, 60, 75), (60, 59, 68, 75), (57, 74, 71, 56)])
me_cube.polygons.foreach_set('use_smooth', [True] * 78)
me_cube.polygons.foreach_set('material_index', [0, 0, 0, 0, 0, 0, 0, 0, 2, 2, 2, 0, 2, 2, 0, 2, 0, 1, 0, 1, 0, 1, 0, 1, 0, 0, 1, 0, 0, 1, 1, 1, 0, 0, 0, 1, 1, 1, 1, 1, 1, 1, 1, 1, 1, 1, 1, 1, 1, 1, 1, 0, 0, 0, 2, 0, 0, 0, 0, 0, 2, 2, 2, 2, 2, 2, 2, 2, 2, 2, 2, 2, 2, 2, 2, 2, 2, 2])
_uv = me_cube.uv_layers.new(name='UVMap')
_uv.uv.foreach_set('vector', [0.5833, 0.3333, 0.5417, 0.3333, 0.5417, 0.167, 0.5833, 0.167, 0.7083, 0.6664, 0.7083, 0.6664, 0.7083, 0.75, 0.7083, 0.75, 0.7917, 0.75, 0.7917, 0.75, 0.7917, 0.6664, 0.7917, 0.6664, 0.7083, 0.6664, 0.7083, 0.75, 0.7917, 0.75, 0.7917, 0.6664, 0.625, 0.6664, 0.625, 0.6664, 0.7083, 0.6664, 0.7083, 0.6664, 0.7083, 0.5, 0.7083, 0.583, 0.7917, 0.583, 0.7917, 0.5, 0.875, 0.583, 0.875, 0.583, 0.7917, 0.583, 0.7917, 0.583, 0.7083, 0.583, 0.7083, 0.6664, 0.7917, 0.6664, 0.7917, 0.583, 0.7083, 0.375, 0.5833, 0.9167, 0.5833, 0.9167, 0.7083, 0.375, 0.5833, 0.583, 0.5833, 0.4167, 0.5833, 0.4167, 0.5833, 0.583, 0.5833, 0.8333, 0.5833, 0.6664, 0.5833, 0.6664, 0.5833, 0.8333, 0.625, 0.583, 0.625, 0.6664, 0.7083, 0.6664, 0.7083, 0.583, 0.5833, 0.6664, 0.5833, 0.583, 0.5833, 0.583, 0.5833, 0.6664, 0.5833, 0.3333, 0.5833, 0.167, 0.5833, 0.167, 0.5833, 0.3333, 0.5833, 0.4167, 0.5833, 0.583, 0.5417, 0.583, 0.5417, 0.4167, 0.5833, 0.4167, 0.5833, 0.3333, 0.5833, 0.3333, 0.5833, 0.4167, 0.5417, 0.08362, 0.5417, 0.167, 0.625, 0.167, 0.625, 0.08362, 0.5417, 0.167, 0.5417, 0.08362, 0.5417, 0.08362, 0.5417, 0.167, 0.7917, 0.583, 0.7917, 0.6664, 0.875, 0.6664, 0.875, 0.583, 0.7083, 0.75, 0.625, 0.6664, 0.625, 0.6664, 0.7083, 0.75, 0.7917, 0.6664, 0.7917, 0.6664, 0.875, 0.6664, 0.875, 0.6664, 0.5417, 0.4167, 0.5417, 0.583, 0.5417, 0.583, 0.5417, 0.4167, 0.5417, 0.583, 0.5417, 0.6664, 0.625, 0.6664, 0.625, 0.583, 0.5417, 0.8333, 0.5417, 0.9167, 0.5417, 0.9167, 0.5417, 0.8333, 0.7917, 0.583, 0.7917, 0.583, 0.7917, 0.5, 0.7917, 0.5, 0.7083, 0.583, 0.7083, 0.583, 0.625, 0.583, 0.625, 0.583, 0.5417, 0.583, 0.5417, 0.4167, 0.5417, 0.4167, 0.5417, 0.583, 0.5417, 0.8333, 0.5417, 0.9167, 0.625, 0.9167, 0.625, 0.8333, 0.5417, 0.3333, 0.5417, 0.4167, 0.625, 0.4167, 0.625, 0.3333, 0.5417, 0.167, 0.5417, 0.3333, 0.5417, 0.3333, 0.5417, 0.167, 0.5417, 0.9167, 0.5417, 0.8333, 0.5417, 0.8333, 0.5417, 0.9167, 0.875, 0.6664, 0.7917, 0.75, 0.7917, 0.75, 0.875, 0.6664, 0.7083, 0.5, 0.7083, 0.5, 0.7083, 0.583, 0.7083, 0.583, 0.625, 0.6664, 0.7083, 0.75, 0.7083, 0.6664, 0.7917, 0.75, 0.875, 0.6664, 0.7917, 0.6664, 0.4583, 0.3333, 0.5417, 0.3333, 0.5417, 0.4167, 0.4583, 0.4167, 0.4583, 0.8333, 0.5417, 0.8333, 0.5417, 0.9167, 0.4583, 0.9167, 0.5417, 0.8333, 0.4583, 0.8333, 0.4583, 0.6664, 0.5417, 0.6664, 0.4583, 0.08362, 0.5417, 0.08362, 0.5417, 0.167, 0.4583, 0.167, 0.4583, 0.583, 0.5417, 0.583, 0.5417, 0.6664, 0.4583, 0.6664, 0.5417, 0.9167, 0.5417, 0.08362, 0.4583, 0.08362, 0.4583, 0.9167, 0.5417, 0.3333, 0.4583, 0.3333, 0.4583, 0.167, 0.5417, 0.167, 0.5417, 0.4167, 0.5417, 0.583, 0.4583, 0.583, 0.4583, 0.4167, 0.5417, 0.6664, 0.5417, 0.8333, 0.5417, 0.8333, 0.5417, 0.6664, 0.5417, 0.9167, 0.5417, 0.08362, 0.5417, 0.08362, 0.5417, 0.9167, 0.5417, 0.3333, 0.5417, 0.167, 0.5417, 0.167, 0.5417, 0.3333, 0.5417, 0.08362, 0.5417, 0.167, 0.5417, 0.167, 0.5417, 0.08362, 0.5417, 0.6664, 0.5417, 0.583, 0.5417, 0.583, 0.5417, 0.6664, 0.5417, 0.4167, 0.5417, 0.3333, 0.5417, 0.3333, 0.5417, 0.4167, 0.5417, 0.583, 0.5417, 0.6664, 0.5417, 0.6664, 0.5417, 0.583, 0.5417, 0.3333, 0.5417, 0.4167, 0.5417, 0.4167, 0.5417, 0.3333, 0.625, 0.583, 0.7083, 0.583, 0.7083, 0.5, 0.7917, 0.5, 0.7917, 0.583, 0.875, 0.583, 0.5417, 0.3333, 0.5833, 0.3333, 0.5833, 0.4167, 0.5417, 0.4167, 0.5833, 0.9167, 0.5833, 0.8333, 0.5833, 0.8333, 0.5833, 0.9167, 0.5417, 0.8333, 0.5833, 0.8333, 0.5833, 0.9167, 0.5417, 0.9167, 0.5417, 0.8333, 0.5417, 0.6664, 0.5833, 0.6664, 0.5833, 0.8333, 0.5417, 0.08362, 0.5833, 0.08362, 0.5833, 0.167, 0.5417, 0.167, 0.5417, 0.583, 0.5833, 0.583, 0.5833, 0.6664, 0.5417, 0.6664, 0.5417, 0.9167, 0.5833, 0.9167, 0.7083, 0.375, 0.5417, 0.08362, 0.5833, 0.167, 0.5833, 0.08362, 0.5833, 0.08362, 0.5833, 0.167, 0.625, 0.583, 0.7083, 0.5, 0.7083, 0.583, 0.5833, 0.9167, 0.625, 0.9167, 0.875, 0.6664, 0.7083, 0.375, 0.7917, 0.583, 0.875, 0.583, 0.875, 0.6664, 0.7917, 0.6664, 0.625, 0.6664, 0.7083, 0.6664, 0.7083, 0.75, 0.5833, 0.583, 0.625, 0.583, 0.625, 0.6664, 0.5833, 0.6664, 0.5833, 0.08362, 0.625, 0.08362, 0.625, 0.167, 0.5833, 0.167, 0.625, 0.583, 0.7083, 0.583, 0.7083, 0.6664, 0.625, 0.6664, 0.7083, 0.583, 0.7917, 0.583, 0.7917, 0.6664, 0.7083, 0.6664, 0.7917, 0.5, 0.875, 0.583, 0.7917, 0.583, 0.7083, 0.5, 0.7917, 0.5, 0.7917, 0.583, 0.7083, 0.583, 0.5833, 0.8333, 0.5833, 0.6664, 0.625, 0.6664, 0.625, 0.8333, 0.7083, 0.6664, 0.7917, 0.6664, 0.7917, 0.75, 0.7083, 0.75, 0.7917, 0.6664, 0.875, 0.6664, 0.7917, 0.75, 0.5833, 0.8333, 0.625, 0.8333, 0.625, 0.9167, 0.5833, 0.9167, 0.5833, 0.3333, 0.625, 0.3333, 0.625, 0.4167, 0.5833, 0.4167, 0.625, 0.4167, 0.625, 0.583, 0.5833, 0.583, 0.5833, 0.4167, 0.625, 0.3333, 0.5833, 0.3333, 0.5833, 0.167, 0.625, 0.167])
me_cube.materials.append(mat_material_002)
me_cube.materials.append(mat_material_003)
me_cube.materials.append(mat_material_001)
me_cube.use_remesh_fix_poles = True
me_cube.use_remesh_preserve_attributes = False
me_cube.use_mirror_vertex_groups = False
me_cube.update()
me_sphere = bpy.data.meshes.new('Sphere')
me_sphere.from_pydata([(9.58e-09, 0.1004, -0.002811), (0.0225, 0.02126, 0.04626), (0.03897, 0.06104, 0.02846), (0.045, 0.08952, -0.007907), (-2.189e-09, -0.01915, 0.04072), (0.03897, 0.006333, 0.0393), (0.0675, 0.03518, 0.01641), (0.07794, 0.05967, -0.02183), (0.045, -0.01406, 0.02979), (0.07794, -0.0001364, -6.301e-05), (0.09, 0.01888, -0.04085), (0.03897, -0.03445, 0.02028), (0.0675, -0.03546, -0.01653), (0.07794, -0.0219, -0.05986), (0.0225, -0.04938, 0.01332), (0.03897, -0.06131, -0.02859), (0.045, -0.05176, -0.07379), (4.126e-09, -0.05484, 0.01078), (8.149e-09, -0.07078, -0.033), (5.467e-09, -0.06269, -0.07888), (-0.0225, -0.04938, 0.01332), (-0.03897, -0.06131, -0.02859), (-0.045, -0.05176, -0.07379), (-0.03897, -0.03445, 0.02028), (-0.0675, -0.03546, -0.01653), (-0.07794, -0.0219, -0.05986), (-0.045, -0.01406, 0.02979), (-0.07794, -0.0001364, -6.301e-05), (-0.09, 0.01888, -0.04085), (-0.03897, 0.006334, 0.0393), (-0.0675, 0.03518, 0.01641), (-0.07794, 0.05967, -0.02183), (-0.0225, 0.02126, 0.04626), (-0.03897, 0.06104, 0.02846), (-0.045, 0.08952, -0.007907), (1.754e-08, 0.02673, 0.04881), (1.351e-08, 0.0705, 0.03288), (-0.08626, -0.06359, -0.1328), (-0.08626, -0.06776, -0.08024), (-0.05368, 0.3711, -0.1328), (0.08626, -0.06359, -0.1328), (0.08626, -0.06776, -0.08024), (0.05368, 0.3711, -0.1328), (-0.05368, 0.3711, -0.1036), (-0.02182, 0.3339, -0.05269), (0.02182, 0.3339, -0.05269), (0.05368, 0.3711, -0.1036), (-0.06755, 0.1197, 0.007448), (-0.1074, 0.1225, -0.03374), (-0.1034, 0.08455, -0.008988), (0.1074, 0.1225, -0.03374), (0.06755, 0.1197, 0.007448), (0.1034, 0.08455, -0.008988), (-0.08626, -0.06568, -0.1065), (-0.08626, -0.06776, -0.08024), (0.08626, -0.06568, -0.1065), (0.08626, -0.06776, -0.08024), (-0.1001, 0.05981, -0.0913), (0.1001, 0.05981, -0.0913), (-0.05368, 0.3711, -0.1036), (-0.02182, 0.3339, -0.05269), (0.02182, 0.3339, -0.05269), (0.05368, 0.3711, -0.1036), (-0.06755, 0.1197, 0.007448), (-0.1074, 0.1225, -0.03374), (-0.1034, 0.08455, -0.008988), (0.1074, 0.1225, -0.03374), (0.06755, 0.1197, 0.007448), (0.1034, 0.08455, -0.008988), (-0.1174, 0.05527, -0.0891), (-0.1004, -0.07974, -0.1076), (-0.1009, -0.08133, -0.0813), (0.1009, -0.08133, -0.0813), (0.1004, -0.07974, -0.1076), (0.1174, 0.05526, -0.0891), (-0.1226, 0.08597, -0.003732), (-0.0765, 0.1264, 0.02401), (-0.1254, 0.1256, -0.0257), (0.1226, 0.08597, -0.003732), (0.1254, 0.1256, -0.0257), (0.0765, 0.1264, 0.02401), (-0.02726, 0.3444, -0.03657), (-0.06041, 0.384, -0.08987), (0.06041, 0.384, -0.08987), (0.02726, 0.3444, -0.03657), (-0.09234, 0.2464, -0.1328), (-0.09996, 0.06175, -0.1328), (-0.1074, 0.1247, -0.1021), (0.09996, 0.06175, -0.1328), (0.09234, 0.2464, -0.1328), (0.1074, 0.1247, -0.1021)], [], [(36, 35, 1, 2), (0, 36, 2, 3), (35, 4, 1), (2, 1, 5, 6), (3, 2, 6, 7), (1, 4, 5), (6, 5, 8, 9), (7, 6, 9, 10), (5, 4, 8), (10, 9, 12, 13), (8, 4, 11), (9, 8, 11, 12), (13, 12, 15, 16), (11, 4, 14), (12, 11, 14, 15), (16, 15, 18, 19), (14, 4, 17), (15, 14, 17, 18), (19, 18, 21, 22), (17, 4, 20), (18, 17, 20, 21), (22, 21, 24, 25), (20, 4, 23), (21, 20, 23, 24), (23, 4, 26), (24, 23, 26, 27), (25, 24, 27, 28), (27, 26, 29, 30), (28, 27, 30, 31), (26, 4, 29), (30, 29, 32, 33), (31, 30, 33, 34), (29, 4, 32), (33, 32, 35, 36), (34, 33, 36, 0), (32, 4, 35), (42, 39, 43, 46), (88, 90, 50, 52, 41, 40), (40, 41, 38, 37), (85, 87, 48, 43, 39), (42, 46, 50, 90, 89), (86, 88, 40, 37), (39, 42, 89, 85), (52, 51, 47, 49, 38, 41), (47, 48, 49), (50, 51, 52), (47, 44, 43, 48), (45, 51, 50, 46), (45, 44, 47, 51), (44, 45, 46, 43), (55, 53, 54, 56), (58, 55, 56, 68, 66), (53, 57, 64, 65, 54), (63, 65, 64), (66, 68, 67), (63, 64, 59, 60), (61, 62, 66, 67), (61, 67, 63, 60), (60, 59, 62, 61), (73, 72, 71, 70), (74, 79, 78, 72, 73), (70, 71, 75, 77, 69), (76, 77, 75), (79, 80, 78), (76, 81, 82, 77), (84, 80, 79, 83), (84, 81, 76, 80), (81, 84, 83, 82), (55, 58, 74, 73), (64, 57, 69, 77), (65, 63, 76, 75), (58, 66, 79, 74), (59, 64, 77, 82), (54, 65, 75, 71), (57, 53, 70, 69), (68, 56, 72, 78), (62, 59, 82, 83), (66, 62, 83, 79), (53, 55, 73, 70), (67, 68, 78, 80), (56, 54, 71, 72), (63, 67, 80, 76), (87, 85, 89, 90), (86, 87, 90, 88), (37, 38, 49, 48, 87, 86)])
me_sphere.polygons.foreach_set('use_smooth', [True] * 85)
me_sphere.polygons.foreach_set('material_index', [1, 1, 1, 1, 1, 1, 1, 1, 1, 1, 1, 1, 1, 1, 1, 1, 1, 1, 1, 1, 1, 1, 1, 1, 1, 1, 1, 1, 1, 1, 1, 1, 1, 1, 1, 1, 2, 2, 2, 2, 2, 2, 2, 2, 0, 0, 0, 0, 0, 0, 0, 0, 0, 0, 0, 0, 0, 0, 0, 0, 0, 0, 0, 0, 0, 0, 0, 0, 0, 0, 0, 0, 0, 0, 0, 0, 0, 0, 0, 0, 0, 0, 2, 2, 2])
_uv = me_sphere.uv_layers.new(name='UVMap')
_uv.uv.foreach_set('vector', [0.75, 0.6667, 0.75, 0.8333, 0.6667, 0.8333, 0.6667, 0.6667, 0.75, 0.5, 0.75, 0.6667, 0.6667, 0.6667, 0.6667, 0.5, 0.75, 0.8333, 0.7083, 1.0, 0.6667, 0.8333, 0.6667, 0.6667, 0.6667, 0.8333, 0.5833, 0.8333, 0.5833, 0.6667, 0.6667, 0.5, 0.6667, 0.6667, 0.5833, 0.6667, 0.5833, 0.5, 0.6667, 0.8333, 0.625, 1.0, 0.5833, 0.8333, 0.5833, 0.6667, 0.5833, 0.8333, 0.5, 0.8333, 0.5, 0.6667, 0.5833, 0.5, 0.5833, 0.6667, 0.5, 0.6667, 0.5, 0.5, 0.5833, 0.8333, 0.5417, 1.0, 0.5, 0.8333, 0.5, 0.5, 0.5, 0.6667, 0.4167, 0.6667, 0.4167, 0.5, 0.5, 0.8333, 0.4583, 1.0, 0.4167, 0.8333, 0.5, 0.6667, 0.5, 0.8333, 0.4167, 0.8333, 0.4167, 0.6667, 0.4167, 0.5, 0.4167, 0.6667, 0.3333, 0.6667, 0.3333, 0.5, 0.4167, 0.8333, 0.375, 1.0, 0.3333, 0.8333, 0.4167, 0.6667, 0.4167, 0.8333, 0.3333, 0.8333, 0.3333, 0.6667, 0.3333, 0.5, 0.3333, 0.6667, 0.25, 0.6667, 0.25, 0.5, 0.3333, 0.8333, 0.2917, 1.0, 0.25, 0.8333, 0.3333, 0.6667, 0.3333, 0.8333, 0.25, 0.8333, 0.25, 0.6667, 0.25, 0.5, 0.25, 0.6667, 0.1667, 0.6667, 0.1667, 0.5, 0.25, 0.8333, 0.2083, 1.0, 0.1667, 0.8333, 0.25, 0.6667, 0.25, 0.8333, 0.1667, 0.8333, 0.1667, 0.6667, 0.1667, 0.5, 0.1667, 0.6667, 0.08333, 0.6667, 0.08333, 0.5, 0.1667, 0.8333, 0.125, 1.0, 0.08333, 0.8333, 0.1667, 0.6667, 0.1667, 0.8333, 0.08333, 0.8333, 0.08333, 0.6667, 0.08333, 0.8333, 0.04167, 1.0, 0.0, 0.8333, 0.08333, 0.6667, 0.08333, 0.8333, 0.0, 0.8333, 0.0, 0.6667, 0.08333, 0.5, 0.08333, 0.6667, 0.0, 0.6667, 0.0, 0.5, 1.0, 0.6667, 1.0, 0.8333, 0.9167, 0.8333, 0.9167, 0.6667, 1.0, 0.5, 1.0, 0.6667, 0.9167, 0.6667, 0.9167, 0.5, 1.0, 0.8333, 0.9583, 1.0, 0.9167, 0.8333, 0.9167, 0.6667, 0.9167, 0.8333, 0.8333, 0.8333, 0.8333, 0.6667, 0.9167, 0.5, 0.9167, 0.6667, 0.8333, 0.6667, 0.8333, 0.5, 0.9167, 0.8333, 0.875, 1.0, 0.8333, 0.8333, 0.8333, 0.6667, 0.8333, 0.8333, 0.75, 0.8333, 0.75, 0.6667, 0.8333, 0.5, 0.8333, 0.6667, 0.75, 0.6667, 0.75, 0.5, 0.8333, 0.8333, 0.7917, 1.0, 0.75, 0.8333, 0.375, 0.5, 0.375, 0.25, 0.4799, 0.25, 0.4799, 0.5, 0.375, 0.6656, 0.4952, 0.625, 0.5516, 0.625, 0.625, 0.6467, 0.625, 0.741, 0.375, 0.741, 0.375, 0.741, 0.625, 0.741, 0.6555, 1.002, 0.3684, 1.002, 0.375, 0.16, 0.4952, 0.125, 0.5516, 0.125, 0.4799, 0.25, 0.375, 0.25, 0.375, 0.5, 0.4799, 0.5, 0.5516, 0.625, 0.4952, 0.625, 0.375, 0.59, 0.125, 0.6656, 0.375, 0.6656, 0.375, 0.741, 0.125, 0.741, 0.125, 0.5, 0.375, 0.5, 0.375, 0.59, 0.125, 0.59, 0.625, 0.6467, 0.6713, 0.625, 0.8287, 0.625, 0.875, 0.6467, 0.875, 0.741, 0.625, 0.741, 0.6284, 0.1224, 0.5516, 0.125, 0.625, 0.1033, 0.5516, 0.625, 0.6304, 0.6208, 0.625, 0.6467, 0.625, 0.1288, 0.625, 0.2321, 0.4799, 0.25, 0.5516, 0.125, 0.7108, 0.5185, 0.6713, 0.625, 0.5516, 0.625, 0.4799, 0.5, 0.7108, 0.5185, 0.7892, 0.5185, 0.8287, 0.625, 0.6713, 0.625, 0.7892, 0.5185, 0.7108, 0.5185, 0.4799, 0.5, 0.4799, 0.25, 0.5, 0.741, 0.5119, 1.002, 0.6555, 1.002, 0.625, 0.741, 0.476, 0.665, 0.5, 0.741, 0.625, 0.741, 0.625, 0.6467, 0.5516, 0.625, 0.5, 0.009009, 0.476, 0.08497, 0.5516, 0.125, 0.625, 0.1033, 0.625, 0.009009, 0.6284, 0.1224, 0.625, 0.1033, 0.5516, 0.125, 0.5516, 0.625, 0.625, 0.6467, 0.6304, 0.6208, 0.625, 0.1288, 0.5516, 0.125, 0.4799, 0.25, 0.625, 0.2321, 0.7108, 0.5185, 0.4799, 0.5, 0.5516, 0.625, 0.6713, 0.625, 0.7108, 0.5185, 0.6713, 0.625, 0.8287, 0.625, 0.7892, 0.5185, 0.7892, 0.5185, 0.4799, 0.25, 0.4799, 0.5, 0.7108, 0.5185, 0.5, 0.741, 0.625, 0.741, 0.6555, 1.002, 0.5119, 1.002, 0.476, 0.665, 0.5516, 0.625, 0.625, 0.6467, 0.625, 0.741, 0.5, 0.741, 0.5, 0.009009, 0.625, 0.009009, 0.625, 0.1033, 0.5516, 0.125, 0.476, 0.08497, 0.6284, 0.1224, 0.5516, 0.125, 0.625, 0.1033, 0.5516, 0.625, 0.6304, 0.6208, 0.625, 0.6467, 0.625, 0.1288, 0.625, 0.2321, 0.4799, 0.25, 0.5516, 0.125, 0.7108, 0.5185, 0.6713, 0.625, 0.5516, 0.625, 0.4799, 0.5, 0.7108, 0.5185, 0.7892, 0.5185, 0.8287, 0.625, 0.6713, 0.625, 0.7892, 0.5185, 0.7108, 0.5185, 0.4799, 0.5, 0.4799, 0.25, 0.5, 0.741, 0.476, 0.665, 0.476, 0.665, 0.5, 0.741, 0.5516, 0.125, 0.476, 0.08497, 0.476, 0.08497, 0.5516, 0.125, 0.625, 0.1033, 0.6284, 0.1224, 0.6284, 0.1224, 0.625, 0.1033, 0.476, 0.665, 0.5516, 0.625, 0.5516, 0.625, 0.476, 0.665, 0.4799, 0.25, 0.5516, 0.125, 0.5516, 0.125, 0.4799, 0.25, 0.625, 0.009009, 0.625, 0.1033, 0.625, 0.1033, 0.625, 0.009009, 0.476, 0.08497, 0.5, 0.009009, 0.5, 0.009009, 0.476, 0.08497, 0.625, 0.6467, 0.625, 0.741, 0.625, 0.741, 0.625, 0.6467, 0.4799, 0.5, 0.4799, 0.25, 0.4799, 0.25, 0.4799, 0.5, 0.5516, 0.625, 0.4799, 0.5, 0.4799, 0.5, 0.5516, 0.625, 0.5119, 1.002, 0.5, 0.741, 0.5, 0.741, 0.5119, 1.002, 0.6304, 0.6208, 0.625, 0.6467, 0.625, 0.6467, 0.6304, 0.6208, 0.625, 0.741, 0.6555, 1.002, 0.6555, 1.002, 0.625, 0.741, 0.8287, 0.625, 0.6713, 0.625, 0.6713, 0.625, 0.8287, 0.625, 0.4952, 0.125, 0.125, 0.59, 0.375, 0.59, 0.4952, 0.625, 0.125, 0.6656, 0.4952, 0.125, 0.4952, 0.625, 0.375, 0.6656, 0.375, 0.009009, 0.625, 0.009009, 0.625, 0.1033, 0.5516, 0.125, 0.4952, 0.125, 0.375, 0.08436])
me_sphere.materials.append(mat_material_001)
me_sphere.materials.append(mat_material_003)
me_sphere.materials.append(mat_material_002)
me_sphere.use_remesh_fix_poles = True
me_sphere.use_remesh_preserve_attributes = False
me_sphere.use_mirror_vertex_groups = False
me_sphere.update()

# ---- objects
ob_cylinder_001 = bpy.data.objects.new('Cylinder.001', me_cylinder_003)
ob_cylinder_003 = bpy.data.objects.new('Cylinder.003', me_cylinder_001)
ob_cylinder_002 = bpy.data.objects.new('Cylinder.002', me_cylinder_002)
ob_cylinder_004 = bpy.data.objects.new('Cylinder.004', me_cylinder_004)
ob_cube = bpy.data.objects.new('Cube', me_cube)
ob_sphere = bpy.data.objects.new('Sphere', me_sphere)

# ---- transforms, parenting, visibility, modifiers, constraints
ob_cylinder_001.location = (-0.3753, -0.4466, -0.2596)
ob_cylinder_001.rotation_euler = (-0.8865, -0.1614, 2.831)
ob_cylinder_001.lineart.crease_threshold = 0.0
ob_cylinder_003.parent = ob_cylinder_001
ob_cylinder_003.matrix_parent_inverse = Matrix(((1.0, -0.0, 0.0, -1.0), (-0.0, 1.0, -0.0, 0.0), (0.0, -0.0, 1.0, -0.0), (-0.0, 0.0, -0.0, 1.0)))
ob_cylinder_003.location = (1.0, 1.0, -4.345e-08)
ob_cylinder_003.rotation_euler = (-1.698, 0.08714, 0.05542)
ob_cylinder_003.lineart.crease_threshold = 0.0
ob_cylinder_002.location = (0.3753, -0.4466, -0.2596)
ob_cylinder_002.rotation_euler = (-0.8865, 0.1614, 3.452)
ob_cylinder_002.lineart.crease_threshold = 0.0
_m = ob_cylinder_002.modifiers.new('EdgeSplit', 'EDGE_SPLIT')
_m.split_angle = 1.047
ob_cylinder_004.parent = ob_cylinder_002
ob_cylinder_004.location = (1.916e-08, 1.0, -7.438e-08)
ob_cylinder_004.rotation_euler = (-1.698, -0.08713, -0.05542)
ob_cylinder_004.lineart.crease_threshold = 0.0
_m = ob_cylinder_004.modifiers.new('EdgeSplit', 'EDGE_SPLIT')
_m.split_angle = 1.047
ob_cube.location = (0.0, 0.0, 0.0)
ob_cube.lineart.crease_threshold = 0.0
_m = ob_cube.modifiers.new('EdgeSplit', 'EDGE_SPLIT')
_m.split_angle = 1.047
ob_sphere.location = (-0.4335, -0.1949, -1.542)
ob_sphere.scale = (2.263, 2.263, 2.263)
ob_sphere.lineart.crease_threshold = 0.0

# ---- collection membership
col_collection.objects.link(ob_cylinder_001)
col_collection.objects.link(ob_cylinder_003)
col_collection.objects.link(ob_cylinder_002)
col_collection.objects.link(ob_cylinder_004)
col_collection.objects.link(ob_cube)
col_collection.objects.link(ob_sphere)

# ---- scene / render settings (as saved in the file)
scene.frame_start = 1; scene.frame_end = 250; scene.frame_set(1)
scene.render.engine = 'BLENDER_EEVEE_NEXT'
scene.cycles.use_denoising = False
scene.cycles.samples = 128
scene.cycles.sampling_pattern = 'TABULATED_SOBOL'
scene.cycles.use_adaptive_sampling = False
scene.cycles.use_light_tree = False
scene.view_settings.view_transform = 'Filmic'
bpy.context.view_layer.update()

# ---- added for rendering (the .blend has no active camera and no usable light): camera, sun
cam_auto = bpy.data.cameras.new('AutoCamera')
cam_auto.lens = 50.0
cam_auto.sensor_width = 36.0
cam_auto.clip_end = 1000.0
ob_auto_camera = bpy.data.objects.new('AutoCamera', cam_auto)
scene.collection.objects.link(ob_auto_camera)
ob_auto_camera.location = (3.35064, -4.26837, 2.04924)
ob_auto_camera.rotation_euler = (1.09748, -7.21219e-08, 0.694738)
scene.camera = ob_auto_camera
light_auto_sun = bpy.data.lights.new('AutoSun', 'SUN')
light_auto_sun.energy = 3.0
light_auto_sun.angle = 0.0523599
ob_auto_sun = bpy.data.objects.new('AutoSun', light_auto_sun)
scene.collection.objects.link(ob_auto_sun)
ob_auto_sun.rotation_euler = (0.872665, 0.174533, 0.523599)
bpy.context.view_layer.update()
